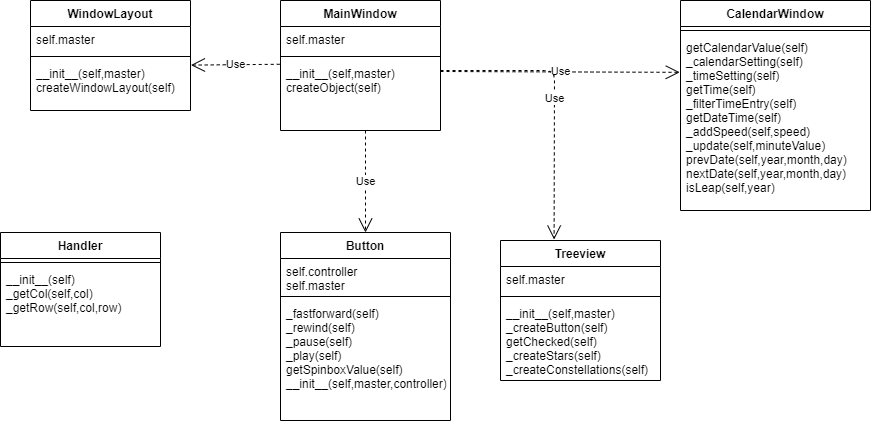

The diagram above was exported from draw.io. Its source (the exported page's mxGraphModel, read from the mxfile embedded in the PNG):
<mxGraphModel dx="1038" dy="580" grid="1" gridSize="10" guides="1" tooltips="1" connect="1" arrows="1" fold="1" page="1" pageScale="1" pageWidth="850" pageHeight="1100" math="0" shadow="0">
  <root>
    <mxCell id="0" />
    <mxCell id="1" parent="0" />
    <mxCell id="nDsPxXk7wX-wGx5Q1JW7-5" value="Button" style="swimlane;fontStyle=1;align=center;verticalAlign=top;childLayout=stackLayout;horizontal=1;startSize=26;horizontalStack=0;resizeParent=1;resizeParentMax=0;resizeLast=0;collapsible=1;marginBottom=0;" parent="1" vertex="1">
      <mxGeometry x="290" y="272" width="170" height="188" as="geometry" />
    </mxCell>
    <mxCell id="nDsPxXk7wX-wGx5Q1JW7-6" value="self.controller&#10;self.master" style="text;strokeColor=none;fillColor=none;align=left;verticalAlign=top;spacingLeft=4;spacingRight=4;overflow=hidden;rotatable=0;points=[[0,0.5],[1,0.5]];portConstraint=eastwest;" parent="nDsPxXk7wX-wGx5Q1JW7-5" vertex="1">
      <mxGeometry y="26" width="170" height="34" as="geometry" />
    </mxCell>
    <mxCell id="nDsPxXk7wX-wGx5Q1JW7-7" value="" style="line;strokeWidth=1;fillColor=none;align=left;verticalAlign=middle;spacingTop=-1;spacingLeft=3;spacingRight=3;rotatable=0;labelPosition=right;points=[];portConstraint=eastwest;" parent="nDsPxXk7wX-wGx5Q1JW7-5" vertex="1">
      <mxGeometry y="60" width="170" height="8" as="geometry" />
    </mxCell>
    <mxCell id="nDsPxXk7wX-wGx5Q1JW7-8" value="_fastforward(self)&#10;_rewind(self)&#10;_pause(self)&#10;_play(self)&#10;getSpinboxValue(self)&#10;__init__(self,master,controller)" style="text;strokeColor=none;fillColor=none;align=left;verticalAlign=top;spacingLeft=4;spacingRight=4;overflow=hidden;rotatable=0;points=[[0,0.5],[1,0.5]];portConstraint=eastwest;" parent="nDsPxXk7wX-wGx5Q1JW7-5" vertex="1">
      <mxGeometry y="68" width="170" height="120" as="geometry" />
    </mxCell>
    <mxCell id="ptU4XrGtx9zixsWXSdfs-12" value="MainWindow" style="swimlane;fontStyle=1;align=center;verticalAlign=top;childLayout=stackLayout;horizontal=1;startSize=26;horizontalStack=0;resizeParent=1;resizeParentMax=0;resizeLast=0;collapsible=1;marginBottom=0;" parent="1" vertex="1">
      <mxGeometry x="290" y="40" width="160" height="130" as="geometry" />
    </mxCell>
    <mxCell id="ptU4XrGtx9zixsWXSdfs-13" value="self.master" style="text;strokeColor=none;fillColor=none;align=left;verticalAlign=top;spacingLeft=4;spacingRight=4;overflow=hidden;rotatable=0;points=[[0,0.5],[1,0.5]];portConstraint=eastwest;" parent="ptU4XrGtx9zixsWXSdfs-12" vertex="1">
      <mxGeometry y="26" width="160" height="26" as="geometry" />
    </mxCell>
    <mxCell id="ptU4XrGtx9zixsWXSdfs-14" value="" style="line;strokeWidth=1;fillColor=none;align=left;verticalAlign=middle;spacingTop=-1;spacingLeft=3;spacingRight=3;rotatable=0;labelPosition=right;points=[];portConstraint=eastwest;" parent="ptU4XrGtx9zixsWXSdfs-12" vertex="1">
      <mxGeometry y="52" width="160" height="8" as="geometry" />
    </mxCell>
    <mxCell id="ptU4XrGtx9zixsWXSdfs-15" value="__init__(self,master)&#10;createObject(self)" style="text;strokeColor=none;fillColor=none;align=left;verticalAlign=top;spacingLeft=4;spacingRight=4;overflow=hidden;rotatable=0;points=[[0,0.5],[1,0.5]];portConstraint=eastwest;" parent="ptU4XrGtx9zixsWXSdfs-12" vertex="1">
      <mxGeometry y="60" width="160" height="70" as="geometry" />
    </mxCell>
    <mxCell id="ptU4XrGtx9zixsWXSdfs-16" value="WindowLayout" style="swimlane;fontStyle=1;align=center;verticalAlign=top;childLayout=stackLayout;horizontal=1;startSize=26;horizontalStack=0;resizeParent=1;resizeParentMax=0;resizeLast=0;collapsible=1;marginBottom=0;" parent="1" vertex="1">
      <mxGeometry x="40" y="40" width="160" height="110" as="geometry" />
    </mxCell>
    <mxCell id="ptU4XrGtx9zixsWXSdfs-17" value="self.master" style="text;strokeColor=none;fillColor=none;align=left;verticalAlign=top;spacingLeft=4;spacingRight=4;overflow=hidden;rotatable=0;points=[[0,0.5],[1,0.5]];portConstraint=eastwest;" parent="ptU4XrGtx9zixsWXSdfs-16" vertex="1">
      <mxGeometry y="26" width="160" height="26" as="geometry" />
    </mxCell>
    <mxCell id="ptU4XrGtx9zixsWXSdfs-18" value="" style="line;strokeWidth=1;fillColor=none;align=left;verticalAlign=middle;spacingTop=-1;spacingLeft=3;spacingRight=3;rotatable=0;labelPosition=right;points=[];portConstraint=eastwest;" parent="ptU4XrGtx9zixsWXSdfs-16" vertex="1">
      <mxGeometry y="52" width="160" height="8" as="geometry" />
    </mxCell>
    <mxCell id="ptU4XrGtx9zixsWXSdfs-19" value="__init__(self,master)&#10;createWindowLayout(self)" style="text;strokeColor=none;fillColor=none;align=left;verticalAlign=top;spacingLeft=4;spacingRight=4;overflow=hidden;rotatable=0;points=[[0,0.5],[1,0.5]];portConstraint=eastwest;" parent="ptU4XrGtx9zixsWXSdfs-16" vertex="1">
      <mxGeometry y="60" width="160" height="50" as="geometry" />
    </mxCell>
    <mxCell id="aZAiPCqMUAznLBkBBqPN-2" value="Use" style="endArrow=open;endSize=12;dashed=1;html=1;entryX=0.5;entryY=0;entryDx=0;entryDy=0;" parent="1" target="nDsPxXk7wX-wGx5Q1JW7-5" edge="1">
      <mxGeometry width="160" relative="1" as="geometry">
        <mxPoint x="375" y="170" as="sourcePoint" />
        <mxPoint x="560" y="230" as="targetPoint" />
      </mxGeometry>
    </mxCell>
    <mxCell id="aZAiPCqMUAznLBkBBqPN-3" value="Use" style="endArrow=open;endSize=12;dashed=1;html=1;exitX=1;exitY=0.157;exitDx=0;exitDy=0;exitPerimeter=0;entryX=-0.004;entryY=0.215;entryDx=0;entryDy=0;entryPerimeter=0;" parent="1" source="ptU4XrGtx9zixsWXSdfs-15" target="ptU4XrGtx9zixsWXSdfs-8" edge="1">
      <mxGeometry width="160" relative="1" as="geometry">
        <mxPoint x="500" y="210" as="sourcePoint" />
        <mxPoint x="660" y="210" as="targetPoint" />
      </mxGeometry>
    </mxCell>
    <mxCell id="aZAiPCqMUAznLBkBBqPN-4" value="Use" style="endArrow=open;endSize=12;dashed=1;html=1;exitX=-0.005;exitY=0.054;exitDx=0;exitDy=0;exitPerimeter=0;entryX=1.003;entryY=0.092;entryDx=0;entryDy=0;entryPerimeter=0;" parent="1" source="ptU4XrGtx9zixsWXSdfs-15" target="ptU4XrGtx9zixsWXSdfs-19" edge="1">
      <mxGeometry width="160" relative="1" as="geometry">
        <mxPoint x="600" y="280" as="sourcePoint" />
        <mxPoint x="760" y="280" as="targetPoint" />
      </mxGeometry>
    </mxCell>
    <mxCell id="h12XwAmTx-PybHOwwlVJ-1" value="Treeview" style="swimlane;fontStyle=1;align=center;verticalAlign=top;childLayout=stackLayout;horizontal=1;startSize=26;horizontalStack=0;resizeParent=1;resizeParentMax=0;resizeLast=0;collapsible=1;marginBottom=0;" vertex="1" parent="1">
      <mxGeometry x="510" y="280" width="160" height="140" as="geometry" />
    </mxCell>
    <mxCell id="h12XwAmTx-PybHOwwlVJ-2" value="self.master" style="text;strokeColor=none;fillColor=none;align=left;verticalAlign=top;spacingLeft=4;spacingRight=4;overflow=hidden;rotatable=0;points=[[0,0.5],[1,0.5]];portConstraint=eastwest;" vertex="1" parent="h12XwAmTx-PybHOwwlVJ-1">
      <mxGeometry y="26" width="160" height="26" as="geometry" />
    </mxCell>
    <mxCell id="h12XwAmTx-PybHOwwlVJ-3" value="" style="line;strokeWidth=1;fillColor=none;align=left;verticalAlign=middle;spacingTop=-1;spacingLeft=3;spacingRight=3;rotatable=0;labelPosition=right;points=[];portConstraint=eastwest;" vertex="1" parent="h12XwAmTx-PybHOwwlVJ-1">
      <mxGeometry y="52" width="160" height="8" as="geometry" />
    </mxCell>
    <mxCell id="h12XwAmTx-PybHOwwlVJ-4" value="__init__(self,master)&#10;_createButton(self)&#10;getChecked(self)&#10;_createStars(self)&#10;_createConstellations(self)" style="text;strokeColor=none;fillColor=none;align=left;verticalAlign=top;spacingLeft=4;spacingRight=4;overflow=hidden;rotatable=0;points=[[0,0.5],[1,0.5]];portConstraint=eastwest;" vertex="1" parent="h12XwAmTx-PybHOwwlVJ-1">
      <mxGeometry y="60" width="160" height="80" as="geometry" />
    </mxCell>
    <mxCell id="ptU4XrGtx9zixsWXSdfs-5" value="CalendarWindow" style="swimlane;fontStyle=1;align=center;verticalAlign=top;childLayout=stackLayout;horizontal=1;startSize=26;horizontalStack=0;resizeParent=1;resizeParentMax=0;resizeLast=0;collapsible=1;marginBottom=0;" parent="1" vertex="1">
      <mxGeometry x="690" y="40" width="190" height="210" as="geometry" />
    </mxCell>
    <mxCell id="ptU4XrGtx9zixsWXSdfs-7" value="" style="line;strokeWidth=1;fillColor=none;align=left;verticalAlign=middle;spacingTop=-1;spacingLeft=3;spacingRight=3;rotatable=0;labelPosition=right;points=[];portConstraint=eastwest;" parent="ptU4XrGtx9zixsWXSdfs-5" vertex="1">
      <mxGeometry y="26" width="190" height="8" as="geometry" />
    </mxCell>
    <mxCell id="ptU4XrGtx9zixsWXSdfs-8" value="getCalendarValue(self)&#10;_calendarSetting(self)&#10;_timeSetting(self)&#10;getTime(self)&#10;_filterTimeEntry(self)&#10;getDateTime(self)&#10;_addSpeed(self,speed)&#10;_update(self,minuteValue)&#10;prevDate(self,year,month,day)&#10;nextDate(self,year,month,day)&#10;isLeap(self,year)&#10;" style="text;strokeColor=none;fillColor=none;align=left;verticalAlign=top;spacingLeft=4;spacingRight=4;overflow=hidden;rotatable=0;points=[[0,0.5],[1,0.5]];portConstraint=eastwest;" parent="ptU4XrGtx9zixsWXSdfs-5" vertex="1">
      <mxGeometry y="34" width="190" height="176" as="geometry" />
    </mxCell>
    <mxCell id="h12XwAmTx-PybHOwwlVJ-9" value="Use" style="endArrow=open;endSize=12;dashed=1;html=1;entryX=0.335;entryY=-0.007;entryDx=0;entryDy=0;entryPerimeter=0;" edge="1" parent="1" target="h12XwAmTx-PybHOwwlVJ-1">
      <mxGeometry width="160" relative="1" as="geometry">
        <mxPoint x="450" y="110" as="sourcePoint" />
        <mxPoint x="699.2399999999998" y="121.84000000000003" as="targetPoint" />
        <Array as="points">
          <mxPoint x="564" y="110" />
        </Array>
      </mxGeometry>
    </mxCell>
    <mxCell id="h12XwAmTx-PybHOwwlVJ-5" value="Handler" style="swimlane;fontStyle=1;align=center;verticalAlign=top;childLayout=stackLayout;horizontal=1;startSize=26;horizontalStack=0;resizeParent=1;resizeParentMax=0;resizeLast=0;collapsible=1;marginBottom=0;" vertex="1" parent="1">
      <mxGeometry x="10" y="272" width="160" height="114" as="geometry" />
    </mxCell>
    <mxCell id="h12XwAmTx-PybHOwwlVJ-7" value="" style="line;strokeWidth=1;fillColor=none;align=left;verticalAlign=middle;spacingTop=-1;spacingLeft=3;spacingRight=3;rotatable=0;labelPosition=right;points=[];portConstraint=eastwest;" vertex="1" parent="h12XwAmTx-PybHOwwlVJ-5">
      <mxGeometry y="26" width="160" height="8" as="geometry" />
    </mxCell>
    <mxCell id="h12XwAmTx-PybHOwwlVJ-8" value="__init__(self)&#10;_getCol(self,col)&#10;_getRow(self,col,row)" style="text;strokeColor=none;fillColor=none;align=left;verticalAlign=top;spacingLeft=4;spacingRight=4;overflow=hidden;rotatable=0;points=[[0,0.5],[1,0.5]];portConstraint=eastwest;" vertex="1" parent="h12XwAmTx-PybHOwwlVJ-5">
      <mxGeometry y="34" width="160" height="80" as="geometry" />
    </mxCell>
  </root>
</mxGraphModel>